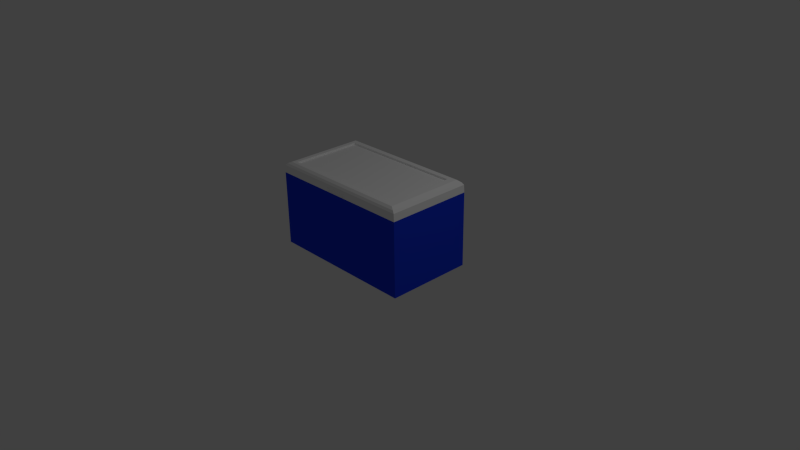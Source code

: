 # Source: cooler.blend  (saved by Blender 2.69.0; exported with 4.5.12 LTS)
import bpy
from mathutils import Matrix  # noqa: F401  (used for matrix-valued properties, if any)

bpy.ops.wm.read_factory_settings(use_empty=True)
scene = bpy.context.scene
scene.name = 'Scene'

# ---- collections
col_collection_1 = bpy.data.collections.new('Collection 1'); scene.collection.children.link(col_collection_1)

# ---- materials (node trees are filled in below, after node groups)
mat_top = bpy.data.materials.new('top')
mat_top.alpha_threshold = 0.0
mat_top.use_transparent_shadow = False
mat_top.diffuse_color = (1.0, 1.0, 1.0, 1.0)
mat_top.roughness = 0.5
mat_top.line_color = (0.0, 0.0, 0.0, 1.0)
mat_bottom_coolr = bpy.data.materials.new('bottom coolr')
mat_bottom_coolr.alpha_threshold = 0.0
mat_bottom_coolr.use_transparent_shadow = False
mat_bottom_coolr.diffuse_color = (0.01298, 0.05008, 0.8, 1.0)
mat_bottom_coolr.roughness = 0.5
mat_bottom_coolr.line_color = (0.0, 0.0, 0.0, 1.0)

# ---- material node trees

# ---- world
world_world = bpy.data.worlds.new('World'); scene.world = world_world
world_world.color = (0.05088, 0.05088, 0.05088)
world_world.use_sun_shadow = False
world_world.sun_shadow_jitter_overblur = 0.0
world_world.cycles.sampling_method = 'MANUAL'
world_world.cycles.sample_map_resolution = 256

# ---- cameras
cam_camera = bpy.data.cameras.new('Camera')
cam_camera.clip_end = 100.0
cam_camera.lens = 35.0
cam_camera.sensor_width = 32.0
cam_camera.sensor_height = 18.0
cam_camera.ortho_scale = 7.314
cam_camera.dof.focus_distance = 0.0
cam_camera.dof.aperture_fstop = 128.0

# ---- lights
light_lamp = bpy.data.lights.new('Lamp', 'POINT')
light_lamp.transmission_factor = 0.0
light_lamp.cutoff_distance = 30.0
light_lamp.energy = 100.0
light_lamp.shadow_buffer_clip_start = 1.001
light_lamp.shadow_soft_size = 0.1
light_lamp.shadow_maximum_resolution = 0.006
light_lamp.use_absolute_resolution = True
light_lamp.cycles.use_multiple_importance_sampling = False

# ---- meshes
me_cube = bpy.data.meshes.new('Cube')
me_cube.from_pydata([(1.021, 0.5768, -0.9945), (1.021, -0.5768, -0.9945), (-0.9945, -0.5768, -0.9945), (-0.9945, 0.5768, -0.9945), (0.9364, 0.5286, 0.153), (0.9364, -0.5286, 0.153), (-0.9103, -0.5286, 0.153), (-0.9103, 0.5286, 0.153), (0.9879, 0.5581, 0.1277), (0.9879, -0.5581, 0.1277), (-0.9618, -0.5581, 0.1277), (-0.9618, 0.5581, 0.1277), (1.016, 0.574, 0.09877), (1.016, -0.574, 0.09877), (-0.9896, -0.574, 0.09877), (-0.9896, 0.574, 0.09877), (1.018, 0.575, 0.06045), (1.018, -0.575, 0.06045), (-0.9914, -0.575, 0.06045), (-0.9914, 0.575, 0.06045), (1.021, 0.5768, -0.0003312), (1.021, -0.5768, -0.0003312), (-0.9945, -0.5768, -0.0003312), (-0.9945, 0.5768, -0.0003312), (-0.1547, 0.5768, -0.9945), (-0.1547, -0.5768, -0.9945), (-0.1407, 0.5286, 0.153), (-0.1407, -0.5286, 0.153), (-0.1493, -0.5581, 0.1277), (-0.1493, 0.5581, 0.1277), (-0.1539, 0.574, 0.09877), (-0.1539, -0.574, 0.09877), (-0.1542, 0.575, 0.06045), (-0.1542, -0.575, 0.06045), (-0.1547, 0.5768, -0.0003312), (-0.1548, -0.5768, -0.0003312), (0.1607, 0.5768, -0.9945), (0.1607, -0.5768, -0.9945), (0.1484, 0.5286, 0.153), (0.1484, -0.5286, 0.153), (0.1559, -0.5581, 0.1277), (0.1559, 0.5581, 0.1277), (0.16, 0.574, 0.09877), (0.16, -0.574, 0.09877), (0.1603, 0.575, 0.06045), (0.1603, -0.575, 0.06045), (0.1607, 0.5768, -0.0003312), (0.1607, -0.5768, -0.0003312), (-0.1542, -0.554, 0.05983), (-0.1548, -0.5558, -0.0009484), (0.1603, -0.554, 0.05983), (0.1607, -0.5558, -0.0009484), (1.021, -0.5295, -0.9945), (-0.9945, -0.5295, -0.9945), (0.9364, -0.4853, 0.153), (-0.9103, -0.4853, 0.153), (0.9879, -0.5123, 0.1277), (-0.9618, -0.5123, 0.1277), (1.016, -0.527, 0.09877), (-0.9896, -0.527, 0.09877), (1.018, -0.5279, 0.06045), (-0.9914, -0.5279, 0.06045), (1.021, -0.5295, -0.0003312), (-0.9945, -0.5295, -0.0003312), (-0.1547, -0.5295, -0.9945), (-0.1407, -0.4853, 0.153), (0.1607, -0.5295, -0.9945), (0.1484, -0.4853, 0.153), (-0.9945, 0.5017, -0.9945), (-0.9103, 0.4598, 0.153), (-0.9618, 0.4854, 0.1277), (-0.9896, 0.4993, 0.09877), (-0.9914, 0.5002, 0.06045), (-0.9945, 0.5017, -0.0003312), (-0.1547, 0.5017, -0.9945), (0.1607, 0.5017, -0.9945), (1.021, 0.5017, -0.9945), (0.9364, 0.4598, 0.153), (0.9879, 0.4854, 0.1277), (1.016, 0.4993, 0.09877), (1.018, 0.5002, 0.06045), (1.021, 0.5017, -0.0003312), (-0.1407, 0.4598, 0.153), (0.1484, 0.4598, 0.153), (0.922, 0.5768, -0.9945), (0.922, -0.5768, -0.9945), (0.846, 0.5286, 0.153), (0.846, -0.5286, 0.153), (0.8925, -0.5581, 0.1277), (0.8925, 0.5581, 0.1277), (0.9176, 0.574, 0.09877), (0.9176, -0.574, 0.09877), (0.9192, 0.575, 0.06045), (0.9192, -0.575, 0.06045), (0.922, 0.5768, -0.0003312), (0.922, -0.5768, -0.0003312), (0.922, -0.5295, -0.9945), (0.846, -0.4853, 0.153), (0.922, 0.5017, -0.9945), (0.846, 0.4598, 0.153), (-0.9326, 0.5768, -0.9945), (-0.9326, -0.5768, -0.9945), (-0.8535, 0.5286, 0.153), (-0.8535, -0.5286, 0.153), (-0.9019, -0.5581, 0.1277), (-0.9019, 0.5581, 0.1277), (-0.928, 0.574, 0.09877), (-0.928, -0.574, 0.09877), (-0.9297, 0.575, 0.06045), (-0.9297, -0.575, 0.06045), (-0.9326, 0.5768, -0.0003312), (-0.9326, -0.5768, -0.0003312), (-0.9326, -0.5295, -0.9945), (-0.8535, -0.4853, 0.153), (-0.9326, 0.5017, -0.9945), (-0.8535, 0.4598, 0.153), (-0.1407, -0.4853, 0.1275), (0.1484, -0.4853, 0.1275), (-0.1407, 0.4598, 0.1275), (0.1484, 0.4598, 0.1275), (0.846, -0.4853, 0.1275), (0.846, 0.4598, 0.1275), (-0.8535, -0.4853, 0.1275), (-0.8535, 0.4598, 0.1275), (0.9488, 0.5768, -0.9945), (0.9488, -0.5768, -0.9945), (0.8705, 0.5286, 0.153), (0.8705, -0.5286, 0.153), (0.9184, -0.5581, 0.1277), (0.9184, 0.5581, 0.1277), (0.9442, 0.574, 0.09877), (0.9442, -0.574, 0.09877), (0.9459, 0.575, 0.06045), (0.9459, -0.575, 0.06045), (0.9488, 0.5768, -0.0003312), (0.9488, -0.5768, -0.0003312), (0.8705, -0.4853, 0.153), (0.8705, 0.4598, 0.153), (0.9488, -0.5295, -0.9945), (0.9488, 0.5017, -0.9945), (0.989, 0.5768, -0.9945), (0.989, -0.5768, -0.9945), (0.9074, 0.5286, 0.153), (0.9074, -0.5286, 0.153), (0.9574, -0.5581, 0.1277), (0.9574, 0.5581, 0.1277), (0.9843, 0.574, 0.09877), (0.9843, -0.574, 0.09877), (0.986, 0.575, 0.06045), (0.986, -0.575, 0.06045), (0.989, 0.5768, -0.0003312), (0.989, -0.5768, -0.0003312), (0.9074, -0.4853, 0.153), (0.9074, 0.4598, 0.153), (0.989, -0.5295, -0.9945), (0.989, 0.5017, -0.9945), (1.021, -0.5449, -0.9945), (0.9364, -0.4993, 0.153), (0.9879, -0.5272, 0.1277), (1.016, -0.5422, 0.09877), (1.018, -0.5432, 0.06045), (1.021, -0.5449, -0.0003312), (-0.1407, -0.4993, 0.153), (0.1484, -0.4993, 0.153), (-0.9945, -0.5449, -0.9945), (-0.9103, -0.4993, 0.153), (-0.9618, -0.5272, 0.1277), (-0.9896, -0.5422, 0.09877), (-0.9914, -0.5432, 0.06045), (-0.9945, -0.5449, -0.0003312), (-0.1547, -0.5449, -0.9945), (0.1607, -0.5449, -0.9945), (0.922, -0.5449, -0.9945), (0.846, -0.4993, 0.153), (-0.9326, -0.5449, -0.9945), (-0.8535, -0.4993, 0.153), (0.9488, -0.5449, -0.9945), (0.8705, -0.4993, 0.153), (0.989, -0.5449, -0.9945), (0.9074, -0.4993, 0.153), (1.021, -0.5608, -0.9945), (0.9364, -0.5139, 0.153), (0.9879, -0.5426, 0.1277), (1.016, -0.5581, 0.09877), (1.018, -0.5591, 0.06045), (1.021, -0.5608, -0.0003312), (-0.1407, -0.5139, 0.153), (0.1484, -0.5139, 0.153), (-0.9945, -0.5608, -0.9945), (-0.9103, -0.5139, 0.153), (-0.9618, -0.5426, 0.1277), (-0.9896, -0.5581, 0.09877), (-0.9914, -0.5591, 0.06045), (-0.9945, -0.5608, -0.0003312), (-0.1547, -0.5608, -0.9945), (0.1607, -0.5608, -0.9945), (0.846, -0.5139, 0.153), (-0.8535, -0.5139, 0.153), (0.8705, -0.5139, 0.153), (0.9074, -0.5139, 0.153), (0.922, -0.5608, -0.9945), (-0.9326, -0.5608, -0.9945), (0.9488, -0.5608, -0.9945), (0.989, -0.5608, -0.9945), (-0.9945, 0.5247, -0.9945), (-0.9103, 0.4808, 0.153), (-0.9618, 0.5076, 0.1277), (-0.9896, 0.5221, 0.09877), (-0.9914, 0.523, 0.06045), (-0.9945, 0.5247, -0.0003312), (-0.1547, 0.5247, -0.9945), (0.1607, 0.5247, -0.9945), (1.021, 0.5247, -0.9945), (0.9364, 0.4808, 0.153), (0.9879, 0.5076, 0.1277), (1.016, 0.5221, 0.09877), (1.018, 0.523, 0.06045), (1.021, 0.5247, -0.0003312), (-0.1407, 0.4808, 0.153), (0.1484, 0.4808, 0.153), (0.922, 0.5247, -0.9945), (0.846, 0.4808, 0.153), (-0.9326, 0.5247, -0.9945), (-0.8535, 0.4808, 0.153), (0.9488, 0.5247, -0.9945), (0.8705, 0.4808, 0.153), (0.989, 0.5247, -0.9945), (0.9074, 0.4808, 0.153), (-0.9945, 0.5507, -0.9945), (-0.9103, 0.5047, 0.153), (-0.9618, 0.5329, 0.1277), (-0.9896, 0.5481, 0.09877), (-0.9914, 0.549, 0.06045), (-0.9945, 0.5507, -0.0003312), (-0.1547, 0.5507, -0.9945), (0.1607, 0.5507, -0.9945), (1.021, 0.5507, -0.9945), (0.9364, 0.5047, 0.153), (0.9879, 0.5329, 0.1277), (1.016, 0.5481, 0.09877), (1.018, 0.549, 0.06045), (1.021, 0.5507, -0.0003312), (-0.1407, 0.5047, 0.153), (0.1484, 0.5047, 0.153), (0.922, 0.5507, -0.9945), (-0.9326, 0.5507, -0.9945), (0.9488, 0.5507, -0.9945), (0.989, 0.5507, -0.9945), (0.846, 0.5047, 0.153), (-0.8535, 0.5047, 0.153), (0.8705, 0.5047, 0.153), (0.9074, 0.5047, 0.153), (-0.9499, 0.5768, -0.9945), (-0.9499, -0.5768, -0.9945), (-0.8694, 0.5286, 0.153), (-0.8694, -0.5286, 0.153), (-0.9187, -0.5581, 0.1277), (-0.9187, 0.5581, 0.1277), (-0.9452, 0.574, 0.09877), (-0.9452, -0.574, 0.09877), (-0.9469, 0.575, 0.06045), (-0.9469, -0.575, 0.06045), (-0.9499, 0.5768, -0.0003312), (-0.9499, -0.5768, -0.0003312), (-0.9499, -0.5295, -0.9945), (-0.9499, 0.5017, -0.9945), (-0.8694, -0.4853, 0.153), (-0.8694, 0.4598, 0.153), (-0.9499, -0.5449, -0.9945), (-0.8694, -0.4993, 0.153), (-0.9499, -0.5608, -0.9945), (-0.8694, -0.5139, 0.153), (-0.9499, 0.5247, -0.9945), (-0.8694, 0.4808, 0.153), (-0.9499, 0.5507, -0.9945), (-0.8694, 0.5047, 0.153), (-0.9722, 0.5768, -0.9945), (-0.9722, -0.5768, -0.9945), (-0.8898, 0.5286, 0.153), (-0.8898, -0.5286, 0.153), (-0.9402, -0.5581, 0.1277), (-0.9402, 0.5581, 0.1277), (-0.9674, 0.574, 0.09877), (-0.9674, -0.574, 0.09877), (-0.9692, 0.575, 0.06045), (-0.9692, -0.575, 0.06045), (-0.9722, 0.5768, -0.0003312), (-0.9722, -0.5768, -0.0003312), (-0.9722, -0.5295, -0.9945), (-0.9722, 0.5017, -0.9945), (-0.8898, -0.4853, 0.153), (-0.8898, 0.4598, 0.153), (-0.9722, -0.5449, -0.9945), (-0.9722, -0.5608, -0.9945), (-0.9722, 0.5247, -0.9945), (-0.9722, 0.5507, -0.9945), (-0.8898, -0.4993, 0.153), (-0.8898, -0.5139, 0.153), (-0.8898, 0.4808, 0.153), (-0.8898, 0.5047, 0.153)], [], [(293, 277, 2, 188), (297, 189, 6, 279), (182, 181, 5, 9), (280, 279, 6, 10), (230, 229, 7, 11), (286, 276, 3, 23), (183, 182, 9, 13), (283, 280, 10, 14), (231, 230, 11, 15), (278, 281, 11, 7), (281, 282, 15, 11), (184, 183, 13, 17), (285, 283, 14, 18), (232, 231, 15, 19), (282, 284, 19, 15), (185, 184, 17, 21), (287, 285, 18, 22), (233, 232, 19, 23), (284, 286, 23, 19), (180, 185, 21, 1), (277, 287, 22, 2), (228, 233, 23, 3), (195, 37, 25, 194), (187, 186, 27, 39), (40, 39, 27, 28), (46, 36, 24, 34), (43, 40, 28, 31), (38, 41, 29, 26), (41, 42, 30, 29), (45, 43, 31, 33), (42, 44, 32, 30), (47, 45, 50, 51), (44, 46, 34, 32), (37, 47, 35, 25), (200, 85, 37, 195), (196, 187, 39, 87), (88, 87, 39, 40), (94, 84, 36, 46), (91, 88, 40, 43), (86, 89, 41, 38), (89, 90, 42, 41), (93, 91, 43, 45), (90, 92, 44, 42), (95, 93, 45, 47), (92, 94, 46, 44), (85, 95, 47, 37), (51, 50, 48, 49), (35, 47, 51, 49), (45, 33, 48, 50), (33, 35, 49, 48), (289, 288, 53, 68), (291, 69, 55, 290), (78, 77, 54, 56), (166, 165, 55, 57), (79, 78, 56, 58), (167, 166, 57, 59), (80, 79, 58, 60), (168, 167, 59, 61), (81, 80, 60, 62), (169, 168, 61, 63), (76, 81, 62, 52), (164, 169, 63, 53), (75, 66, 64, 74), (99, 83, 119, 121), (98, 96, 66, 75), (97, 99, 121, 120), (57, 55, 69, 70), (59, 57, 70, 71), (61, 59, 71, 72), (63, 61, 72, 73), (53, 63, 73, 68), (294, 289, 68, 204), (298, 205, 69, 291), (214, 213, 77, 78), (215, 214, 78, 79), (216, 215, 79, 80), (217, 216, 80, 81), (212, 217, 81, 76), (211, 75, 74, 210), (219, 218, 82, 83), (220, 98, 75, 211), (221, 219, 83, 99), (202, 125, 85, 200), (198, 196, 87, 127), (128, 127, 87, 88), (134, 124, 84, 94), (131, 128, 88, 91), (126, 129, 89, 86), (129, 130, 90, 89), (133, 131, 91, 93), (130, 132, 92, 90), (135, 133, 93, 95), (132, 134, 94, 92), (125, 135, 95, 85), (139, 138, 96, 98), (137, 99, 97, 136), (224, 139, 98, 220), (225, 221, 99, 137), (194, 25, 101, 201), (186, 197, 103, 27), (28, 27, 103, 104), (34, 24, 100, 110), (31, 28, 104, 107), (26, 29, 105, 102), (29, 30, 106, 105), (33, 31, 107, 109), (30, 32, 108, 106), (35, 33, 109, 111), (32, 34, 110, 108), (25, 35, 111, 101), (74, 64, 112, 114), (115, 113, 122, 123), (210, 74, 114, 222), (218, 223, 115, 82), (119, 118, 116, 117), (121, 119, 117, 120), (118, 123, 122, 116), (67, 97, 120, 117), (83, 82, 118, 119), (82, 115, 123, 118), (65, 67, 117, 116), (113, 65, 116, 122), (203, 141, 125, 202), (199, 198, 127, 143), (144, 143, 127, 128), (150, 140, 124, 134), (147, 144, 128, 131), (142, 145, 129, 126), (145, 146, 130, 129), (149, 147, 131, 133), (146, 148, 132, 130), (151, 149, 133, 135), (148, 150, 134, 132), (141, 151, 135, 125), (155, 154, 138, 139), (153, 137, 136, 152), (226, 155, 139, 224), (227, 225, 137, 153), (180, 1, 141, 203), (181, 199, 143, 5), (9, 5, 143, 144), (20, 0, 140, 150), (13, 9, 144, 147), (4, 8, 145, 142), (8, 12, 146, 145), (17, 13, 147, 149), (12, 16, 148, 146), (21, 17, 149, 151), (16, 20, 150, 148), (1, 21, 151, 141), (76, 52, 154, 155), (77, 153, 152, 54), (212, 76, 155, 226), (213, 227, 153, 77), (288, 292, 164, 53), (290, 55, 165, 296), (56, 54, 157, 158), (58, 56, 158, 159), (60, 58, 159, 160), (62, 60, 160, 161), (52, 62, 161, 156), (66, 171, 170, 64), (67, 65, 162, 163), (96, 172, 171, 66), (97, 67, 163, 173), (190, 189, 165, 166), (191, 190, 166, 167), (192, 191, 167, 168), (193, 192, 168, 169), (188, 193, 169, 164), (138, 176, 172, 96), (136, 97, 173, 177), (64, 170, 174, 112), (65, 113, 175, 162), (154, 178, 176, 138), (152, 136, 177, 179), (52, 156, 178, 154), (54, 152, 179, 157), (292, 293, 188, 164), (296, 165, 189, 297), (158, 157, 181, 182), (159, 158, 182, 183), (160, 159, 183, 184), (161, 160, 184, 185), (156, 161, 185, 180), (171, 195, 194, 170), (163, 162, 186, 187), (172, 200, 195, 171), (173, 163, 187, 196), (176, 202, 200, 172), (177, 173, 196, 198), (170, 194, 201, 174), (162, 175, 197, 186), (178, 203, 202, 176), (179, 177, 198, 199), (156, 180, 203, 178), (157, 179, 199, 181), (10, 6, 189, 190), (14, 10, 190, 191), (18, 14, 191, 192), (22, 18, 192, 193), (2, 22, 193, 188), (70, 69, 205, 206), (71, 70, 206, 207), (72, 71, 207, 208), (73, 72, 208, 209), (68, 73, 209, 204), (295, 294, 204, 228), (299, 229, 205, 298), (238, 237, 213, 214), (239, 238, 214, 215), (240, 239, 215, 216), (241, 240, 216, 217), (236, 241, 217, 212), (235, 211, 210, 234), (243, 242, 218, 219), (244, 220, 211, 235), (248, 243, 219, 221), (246, 224, 220, 244), (250, 248, 221, 225), (234, 210, 222, 245), (242, 249, 223, 218), (247, 226, 224, 246), (251, 250, 225, 227), (236, 212, 226, 247), (237, 251, 227, 213), (206, 205, 229, 230), (207, 206, 230, 231), (208, 207, 231, 232), (209, 208, 232, 233), (204, 209, 233, 228), (276, 295, 228, 3), (278, 7, 229, 299), (8, 4, 237, 238), (12, 8, 238, 239), (16, 12, 239, 240), (20, 16, 240, 241), (0, 20, 241, 236), (36, 235, 234, 24), (38, 26, 242, 243), (84, 244, 235, 36), (86, 38, 243, 248), (124, 246, 244, 84), (126, 86, 248, 250), (24, 234, 245, 100), (26, 102, 249, 242), (140, 247, 246, 124), (142, 126, 250, 251), (0, 236, 247, 140), (4, 142, 251, 237), (201, 101, 253, 270), (197, 271, 255, 103), (104, 103, 255, 256), (110, 100, 252, 262), (107, 104, 256, 259), (102, 105, 257, 254), (105, 106, 258, 257), (109, 107, 259, 261), (106, 108, 260, 258), (111, 109, 261, 263), (108, 110, 262, 260), (101, 111, 263, 253), (114, 112, 264, 265), (115, 267, 266, 113), (222, 114, 265, 272), (223, 273, 267, 115), (112, 174, 268, 264), (113, 266, 269, 175), (174, 201, 270, 268), (175, 269, 271, 197), (245, 222, 272, 274), (249, 275, 273, 223), (100, 245, 274, 252), (102, 254, 275, 249), (270, 253, 277, 293), (271, 297, 279, 255), (256, 255, 279, 280), (262, 252, 276, 286), (259, 256, 280, 283), (254, 257, 281, 278), (257, 258, 282, 281), (261, 259, 283, 285), (258, 260, 284, 282), (263, 261, 285, 287), (260, 262, 286, 284), (253, 263, 287, 277), (265, 264, 288, 289), (267, 291, 290, 266), (272, 265, 289, 294), (273, 298, 291, 267), (264, 268, 292, 288), (266, 290, 296, 269), (268, 270, 293, 292), (269, 296, 297, 271), (274, 272, 294, 295), (275, 299, 298, 273), (252, 274, 295, 276), (254, 278, 299, 275)])
me_cube.polygons.foreach_set('material_index', [1, 0, 0, 0, 0, 1, 0, 0, 0, 0, 0, 0, 0, 0, 0, 0, 0, 0, 0, 1, 1, 1, 1, 0, 0, 1, 0, 0, 0, 0, 0, 0, 0, 1, 1, 0, 0, 1, 0, 0, 0, 0, 0, 0, 0, 1, 0, 0, 0, 0, 1, 0, 0, 0, 0, 0, 0, 0, 0, 0, 1, 1, 1, 0, 1, 0, 0, 0, 0, 0, 1, 1, 0, 0, 0, 0, 0, 1, 1, 0, 1, 0, 1, 0, 0, 1, 0, 0, 0, 0, 0, 0, 0, 1, 1, 0, 1, 0, 1, 0, 0, 1, 0, 0, 0, 0, 0, 0, 0, 1, 1, 0, 1, 0, 0, 0, 0, 0, 0, 0, 0, 0, 1, 0, 0, 1, 0, 0, 0, 0, 0, 0, 0, 1, 1, 0, 1, 0, 1, 0, 0, 1, 0, 0, 0, 0, 0, 0, 0, 1, 1, 0, 1, 0, 1, 0, 0, 0, 0, 0, 1, 1, 0, 1, 0, 0, 0, 0, 0, 1, 1, 0, 1, 0, 1, 0, 1, 0, 1, 0, 0, 0, 0, 0, 1, 1, 0, 1, 0, 1, 0, 1, 0, 1, 0, 1, 0, 0, 0, 0, 0, 1, 0, 0, 0, 0, 1, 1, 0, 0, 0, 0, 0, 1, 1, 0, 1, 0, 1, 0, 1, 0, 1, 0, 1, 0, 0, 0, 0, 0, 1, 1, 0, 0, 0, 0, 0, 1, 1, 0, 1, 0, 1, 0, 1, 0, 1, 0, 1, 0, 1, 0, 0, 1, 0, 0, 0, 0, 0, 0, 0, 1, 1, 0, 1, 0, 1, 0, 1, 0, 1, 0, 1, 0, 1, 0, 0, 1, 0, 0, 0, 0, 0, 0, 0, 1, 1, 0, 1, 0, 1, 0, 1, 0, 1, 0, 1, 0])
me_cube.materials.append(mat_top)
me_cube.materials.append(mat_bottom_coolr)
me_cube.use_remesh_preserve_volume = False
me_cube.use_remesh_preserve_attributes = False
me_cube.use_mirror_vertex_groups = False
me_cube.update()

# ---- objects
ob_cube = bpy.data.objects.new('Cube', me_cube)
ob_lamp = bpy.data.objects.new('Lamp', light_lamp)
ob_camera = bpy.data.objects.new('Camera', cam_camera)

# ---- transforms, parenting, visibility, modifiers, constraints
ob_cube.location = (0.0, 0.0, 1.015)
ob_cube.lock_rotations_4d = False
ob_cube.empty_display_type = 'ARROWS'
ob_cube.lineart.crease_threshold = 0.0
ob_lamp.location = (4.076, 1.005, 5.904)
ob_lamp.rotation_euler = (0.6503, 0.05522, 1.866)
ob_lamp.lock_rotations_4d = False
ob_lamp.empty_display_type = 'ARROWS'
ob_lamp.color = (0.0, 0.0, 0.0, 0.0)
ob_lamp.lineart.crease_threshold = 0.0
ob_camera.location = (7.481, -6.508, 5.344)
ob_camera.rotation_euler = (1.109, 0.01082, 0.8149)
ob_camera.lock_rotations_4d = False
ob_camera.empty_display_type = 'ARROWS'
ob_camera.color = (0.0, 0.0, 0.0, 0.0)
ob_camera.display_type = 'WIRE'
ob_camera.lineart.crease_threshold = 0.0

# ---- collection membership
col_collection_1.objects.link(ob_cube)
col_collection_1.objects.link(ob_lamp)
col_collection_1.objects.link(ob_camera)

# ---- scene / render settings (as saved in the file)
scene.camera = ob_camera
scene.frame_start = 1; scene.frame_end = 250; scene.frame_set(1)
scene.render.engine = 'BLENDER_EEVEE_NEXT'
scene.render.image_settings.compression = 90
scene.render.resolution_percentage = 50
scene.render.dither_intensity = 0.0
scene.cycles.use_denoising = False
scene.cycles.samples = 10
scene.cycles.sampling_pattern = 'TABULATED_SOBOL'
scene.cycles.light_sampling_threshold = 0.0
scene.cycles.use_adaptive_sampling = False
scene.cycles.use_light_tree = False
scene.cycles.blur_glossy = 0.0
scene.cycles.volume_bounces = 1
scene.cycles.pixel_filter_type = 'GAUSSIAN'
scene.cycles.sample_clamp_indirect = 0.0
scene.view_settings.view_transform = 'Standard'
bpy.context.view_layer.update()
